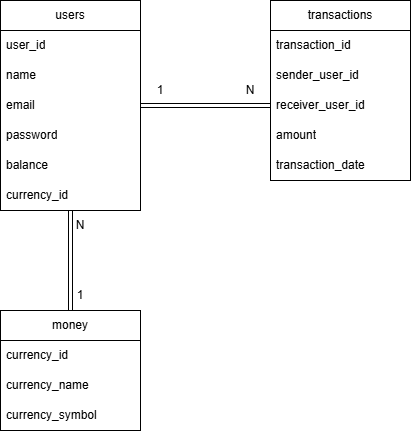

The diagram above was exported from draw.io. Its source (the exported page's mxGraphModel, read from the mxfile embedded in the PNG):
<mxGraphModel dx="1384" dy="755" grid="1" gridSize="10" guides="1" tooltips="1" connect="1" arrows="1" fold="1" page="1" pageScale="1" pageWidth="827" pageHeight="1169" math="0" shadow="0">
  <root>
    <mxCell id="0" />
    <mxCell id="1" parent="0" />
    <mxCell id="Z2XVNH9CADor-9mmtZA9-1" parent="1" style="swimlane;fontStyle=0;childLayout=stackLayout;horizontal=1;startSize=30;horizontalStack=0;resizeParent=1;resizeParentMax=0;resizeLast=0;collapsible=1;marginBottom=0;whiteSpace=wrap;html=1;" value="users" vertex="1">
      <mxGeometry height="210" width="140" x="140" y="110" as="geometry" />
    </mxCell>
    <mxCell id="Z2XVNH9CADor-9mmtZA9-2" parent="Z2XVNH9CADor-9mmtZA9-1" style="text;strokeColor=none;fillColor=none;align=left;verticalAlign=middle;spacingLeft=4;spacingRight=4;overflow=hidden;points=[[0,0.5],[1,0.5]];portConstraint=eastwest;rotatable=0;whiteSpace=wrap;html=1;" value="user_id" vertex="1">
      <mxGeometry height="30" width="140" y="30" as="geometry" />
    </mxCell>
    <mxCell id="Z2XVNH9CADor-9mmtZA9-3" parent="Z2XVNH9CADor-9mmtZA9-1" style="text;strokeColor=none;fillColor=none;align=left;verticalAlign=middle;spacingLeft=4;spacingRight=4;overflow=hidden;points=[[0,0.5],[1,0.5]];portConstraint=eastwest;rotatable=0;whiteSpace=wrap;html=1;" value="name" vertex="1">
      <mxGeometry height="30" width="140" y="60" as="geometry" />
    </mxCell>
    <mxCell id="Z2XVNH9CADor-9mmtZA9-4" parent="Z2XVNH9CADor-9mmtZA9-1" style="text;strokeColor=none;fillColor=none;align=left;verticalAlign=middle;spacingLeft=4;spacingRight=4;overflow=hidden;points=[[0,0.5],[1,0.5]];portConstraint=eastwest;rotatable=0;whiteSpace=wrap;html=1;" value="email" vertex="1">
      <mxGeometry height="30" width="140" y="90" as="geometry" />
    </mxCell>
    <mxCell id="Z2XVNH9CADor-9mmtZA9-13" parent="Z2XVNH9CADor-9mmtZA9-1" style="text;strokeColor=none;fillColor=none;align=left;verticalAlign=middle;spacingLeft=4;spacingRight=4;overflow=hidden;points=[[0,0.5],[1,0.5]];portConstraint=eastwest;rotatable=0;whiteSpace=wrap;html=1;" value="password" vertex="1">
      <mxGeometry height="30" width="140" y="120" as="geometry" />
    </mxCell>
    <mxCell id="Z2XVNH9CADor-9mmtZA9-14" parent="Z2XVNH9CADor-9mmtZA9-1" style="text;strokeColor=none;fillColor=none;align=left;verticalAlign=middle;spacingLeft=4;spacingRight=4;overflow=hidden;points=[[0,0.5],[1,0.5]];portConstraint=eastwest;rotatable=0;whiteSpace=wrap;html=1;" value="balance" vertex="1">
      <mxGeometry height="30" width="140" y="150" as="geometry" />
    </mxCell>
    <mxCell id="Z2XVNH9CADor-9mmtZA9-15" parent="Z2XVNH9CADor-9mmtZA9-1" style="text;strokeColor=none;fillColor=none;align=left;verticalAlign=middle;spacingLeft=4;spacingRight=4;overflow=hidden;points=[[0,0.5],[1,0.5]];portConstraint=eastwest;rotatable=0;whiteSpace=wrap;html=1;" value="currency_id" vertex="1">
      <mxGeometry height="30" width="140" y="180" as="geometry" />
    </mxCell>
    <mxCell id="Z2XVNH9CADor-9mmtZA9-5" parent="1" style="swimlane;fontStyle=0;childLayout=stackLayout;horizontal=1;startSize=30;horizontalStack=0;resizeParent=1;resizeParentMax=0;resizeLast=0;collapsible=1;marginBottom=0;whiteSpace=wrap;html=1;" value="transactions" vertex="1">
      <mxGeometry height="180" width="140" x="410" y="110" as="geometry" />
    </mxCell>
    <mxCell id="Z2XVNH9CADor-9mmtZA9-6" parent="Z2XVNH9CADor-9mmtZA9-5" style="text;strokeColor=none;fillColor=none;align=left;verticalAlign=middle;spacingLeft=4;spacingRight=4;overflow=hidden;points=[[0,0.5],[1,0.5]];portConstraint=eastwest;rotatable=0;whiteSpace=wrap;html=1;" value="transaction_id" vertex="1">
      <mxGeometry height="30" width="140" y="30" as="geometry" />
    </mxCell>
    <mxCell id="Z2XVNH9CADor-9mmtZA9-7" parent="Z2XVNH9CADor-9mmtZA9-5" style="text;strokeColor=none;fillColor=none;align=left;verticalAlign=middle;spacingLeft=4;spacingRight=4;overflow=hidden;points=[[0,0.5],[1,0.5]];portConstraint=eastwest;rotatable=0;whiteSpace=wrap;html=1;" value="sender_user_id" vertex="1">
      <mxGeometry height="30" width="140" y="60" as="geometry" />
    </mxCell>
    <mxCell id="Z2XVNH9CADor-9mmtZA9-8" parent="Z2XVNH9CADor-9mmtZA9-5" style="text;strokeColor=none;fillColor=none;align=left;verticalAlign=middle;spacingLeft=4;spacingRight=4;overflow=hidden;points=[[0,0.5],[1,0.5]];portConstraint=eastwest;rotatable=0;whiteSpace=wrap;html=1;" value="receiver_user_id" vertex="1">
      <mxGeometry height="30" width="140" y="90" as="geometry" />
    </mxCell>
    <mxCell id="Z2XVNH9CADor-9mmtZA9-16" parent="Z2XVNH9CADor-9mmtZA9-5" style="text;strokeColor=none;fillColor=none;align=left;verticalAlign=middle;spacingLeft=4;spacingRight=4;overflow=hidden;points=[[0,0.5],[1,0.5]];portConstraint=eastwest;rotatable=0;whiteSpace=wrap;html=1;" value="amount" vertex="1">
      <mxGeometry height="30" width="140" y="120" as="geometry" />
    </mxCell>
    <mxCell id="Z2XVNH9CADor-9mmtZA9-17" parent="Z2XVNH9CADor-9mmtZA9-5" style="text;strokeColor=none;fillColor=none;align=left;verticalAlign=middle;spacingLeft=4;spacingRight=4;overflow=hidden;points=[[0,0.5],[1,0.5]];portConstraint=eastwest;rotatable=0;whiteSpace=wrap;html=1;" value="transaction_date" vertex="1">
      <mxGeometry height="30" width="140" y="150" as="geometry" />
    </mxCell>
    <mxCell id="Z2XVNH9CADor-9mmtZA9-25" edge="1" parent="1" source="Z2XVNH9CADor-9mmtZA9-9" style="edgeStyle=orthogonalEdgeStyle;rounded=0;orthogonalLoop=1;jettySize=auto;html=1;shape=link;" target="Z2XVNH9CADor-9mmtZA9-1">
      <mxGeometry relative="1" as="geometry" />
    </mxCell>
    <mxCell id="Z2XVNH9CADor-9mmtZA9-9" parent="1" style="swimlane;fontStyle=0;childLayout=stackLayout;horizontal=1;startSize=30;horizontalStack=0;resizeParent=1;resizeParentMax=0;resizeLast=0;collapsible=1;marginBottom=0;whiteSpace=wrap;html=1;" value="money" vertex="1">
      <mxGeometry height="120" width="140" x="140" y="420" as="geometry" />
    </mxCell>
    <mxCell id="Z2XVNH9CADor-9mmtZA9-10" parent="Z2XVNH9CADor-9mmtZA9-9" style="text;strokeColor=none;fillColor=none;align=left;verticalAlign=middle;spacingLeft=4;spacingRight=4;overflow=hidden;points=[[0,0.5],[1,0.5]];portConstraint=eastwest;rotatable=0;whiteSpace=wrap;html=1;" value="currency_id" vertex="1">
      <mxGeometry height="30" width="140" y="30" as="geometry" />
    </mxCell>
    <mxCell id="Z2XVNH9CADor-9mmtZA9-11" parent="Z2XVNH9CADor-9mmtZA9-9" style="text;strokeColor=none;fillColor=none;align=left;verticalAlign=middle;spacingLeft=4;spacingRight=4;overflow=hidden;points=[[0,0.5],[1,0.5]];portConstraint=eastwest;rotatable=0;whiteSpace=wrap;html=1;" value="currency_name" vertex="1">
      <mxGeometry height="30" width="140" y="60" as="geometry" />
    </mxCell>
    <mxCell id="Z2XVNH9CADor-9mmtZA9-12" parent="Z2XVNH9CADor-9mmtZA9-9" style="text;strokeColor=none;fillColor=none;align=left;verticalAlign=middle;spacingLeft=4;spacingRight=4;overflow=hidden;points=[[0,0.5],[1,0.5]];portConstraint=eastwest;rotatable=0;whiteSpace=wrap;html=1;" value="currency_symbol" vertex="1">
      <mxGeometry height="30" width="140" y="90" as="geometry" />
    </mxCell>
    <mxCell id="Z2XVNH9CADor-9mmtZA9-21" edge="1" parent="1" source="Z2XVNH9CADor-9mmtZA9-4" style="edgeStyle=orthogonalEdgeStyle;rounded=0;orthogonalLoop=1;jettySize=auto;html=1;entryX=0;entryY=0.5;entryDx=0;entryDy=0;shape=link;" target="Z2XVNH9CADor-9mmtZA9-8">
      <mxGeometry relative="1" as="geometry" />
    </mxCell>
    <mxCell id="Z2XVNH9CADor-9mmtZA9-22" parent="1" style="text;html=1;whiteSpace=wrap;strokeColor=none;fillColor=none;align=center;verticalAlign=middle;rounded=0;" value="1" vertex="1">
      <mxGeometry height="30" width="60" x="270" y="185" as="geometry" />
    </mxCell>
    <mxCell id="Z2XVNH9CADor-9mmtZA9-23" parent="1" style="text;html=1;whiteSpace=wrap;strokeColor=none;fillColor=none;align=center;verticalAlign=middle;rounded=0;" value="N" vertex="1">
      <mxGeometry height="30" width="60" x="360" y="185" as="geometry" />
    </mxCell>
    <mxCell id="Z2XVNH9CADor-9mmtZA9-26" parent="1" style="text;html=1;whiteSpace=wrap;strokeColor=none;fillColor=none;align=center;verticalAlign=middle;rounded=0;" value="1" vertex="1">
      <mxGeometry height="30" width="60" x="190" y="390" as="geometry" />
    </mxCell>
    <mxCell id="Z2XVNH9CADor-9mmtZA9-27" parent="1" style="text;html=1;whiteSpace=wrap;strokeColor=none;fillColor=none;align=center;verticalAlign=middle;rounded=0;" value="N" vertex="1">
      <mxGeometry height="30" width="60" x="190" y="320" as="geometry" />
    </mxCell>
  </root>
</mxGraphModel>